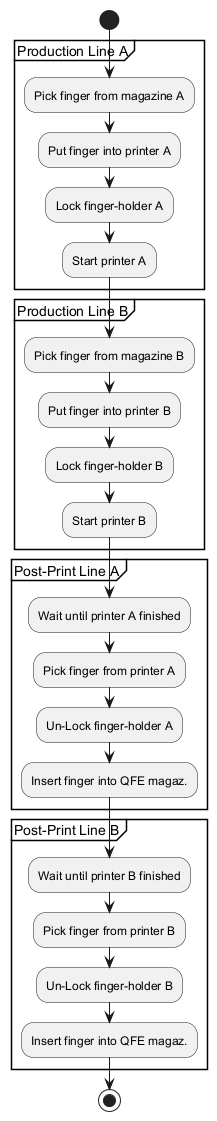

The diagram above was rendered by PlantUML. Its source (embedded in the PNG):
@startuml
start

partition "Production Line A" {
    :Pick finger from magazine A;
    :Put finger into printer A;
    :Lock finger-holder A;
    :Start printer A;
}

partition "Production Line B" {
    :Pick finger from magazine B;
    :Put finger into printer B;
    :Lock finger-holder B;
    :Start printer B;
}

partition "Post-Print Line A" {
    :Wait until printer A finished;
    :Pick finger from printer A;
    :Un-Lock finger-holder A;
    :Insert finger into QFE magaz.;
}

partition "Post-Print Line B" {
    :Wait until printer B finished;
    :Pick finger from printer B;
    :Un-Lock finger-holder B;
    :Insert finger into QFE magaz.;
}

stop
@enduml